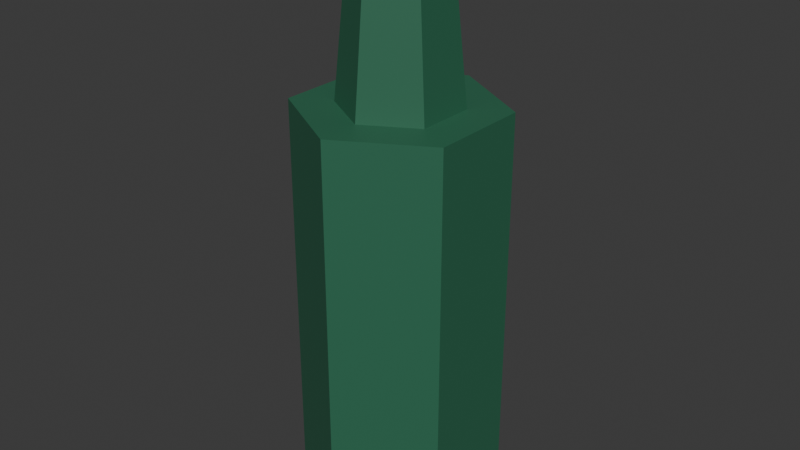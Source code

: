 # Source: bottle.blend  (saved by Blender 5.3.31; exported with 4.5.12 LTS)
import bpy
from mathutils import Matrix  # noqa: F401  (used for matrix-valued properties, if any)

bpy.ops.wm.read_factory_settings(use_empty=True)
scene = bpy.context.scene
scene.name = "FC Gary's bottle"

# ---- collections
col_collection = bpy.data.collections.new('Collection'); scene.collection.children.link(col_collection)
col_fc_asset = bpy.data.collections.new('FC_Asset'); scene.collection.children.link(col_fc_asset)
col_fc_helpers = bpy.data.collections.new('FC_Helpers'); scene.collection.children.link(col_fc_helpers)

# ---- materials (node trees are filled in below, after node groups)
mat_fc_vertexcolor = bpy.data.materials.new('FC_VertexColor')
mat_fc_vertexcolor.use_backface_culling = True
mat_fc_reference = bpy.data.materials.new('FC_Reference')
mat_fc_reference.diffuse_color = (0.55, 0.58, 0.65, 1.0)
mat_fc_label = bpy.data.materials.new('FC_Label')
mat_fc_label.diffuse_color = (0.95, 0.95, 0.95, 1.0)

# ---- material node trees
mat_fc_vertexcolor.use_nodes = True; mat_fc_vertexcolor.node_tree.nodes.clear()
_N = mat_fc_vertexcolor.node_tree.nodes; _L = mat_fc_vertexcolor.node_tree.links
n0 = _N.new('ShaderNodeBsdfPrincipled'); n0.name = 'Principled BSDF'; n0.location = (10, 300)
n0.inputs[2].default_value = 0.6
n0.inputs[10].default_value = 0.005
n1 = _N.new('ShaderNodeOutputMaterial'); n1.name = 'Material Output'; n1.location = (300, 300)
n2 = _N.new('ShaderNodeAttribute'); n2.name = 'Attribute'; n2.location = (-450, -30)
n2.attribute_name = 'Color'
_L.new(n0.outputs[0], n1.inputs[0])
_L.new(n2.outputs[0], n0.inputs[0])
n1.is_active_output = True
mat_fc_reference.use_nodes = True; mat_fc_reference.node_tree.nodes.clear()
_N = mat_fc_reference.node_tree.nodes; _L = mat_fc_reference.node_tree.links
n0 = _N.new('ShaderNodeBsdfPrincipled'); n0.name = 'Principled BSDF'; n0.location = (-200, 100)
n0.inputs[10].default_value = 0.005
n1 = _N.new('ShaderNodeOutputMaterial'); n1.name = 'Material Output'; n1.location = (200, 100)
_L.new(n0.outputs[0], n1.inputs[0])
n1.is_active_output = True
mat_fc_label.use_nodes = True; mat_fc_label.node_tree.nodes.clear()
_N = mat_fc_label.node_tree.nodes; _L = mat_fc_label.node_tree.links
n0 = _N.new('ShaderNodeBsdfPrincipled'); n0.name = 'Principled BSDF'; n0.location = (-200, 100)
n0.inputs[10].default_value = 0.005
n1 = _N.new('ShaderNodeOutputMaterial'); n1.name = 'Material Output'; n1.location = (200, 100)
_L.new(n0.outputs[0], n1.inputs[0])
n1.is_active_output = True

# ---- world
world_world = bpy.data.worlds.new('World'); scene.world = world_world
world_world.use_nodes = True; world_world.node_tree.nodes.clear()
_N = world_world.node_tree.nodes; _L = world_world.node_tree.links
n0 = _N.new('ShaderNodeOutputWorld'); n0.name = 'World Output'; n0.location = (200, 100)
n1 = _N.new('ShaderNodeBackground'); n1.name = 'Background'; n1.location = (-200, 100)
n1.inputs[0].default_value = (0.05088, 0.05088, 0.05088, 1.0)
_L.new(n1.outputs[0], n0.inputs[0])
n0.is_active_output = True
world_world.color = (0.05088, 0.05088, 0.05088)
world_world.sun_shadow_jitter_overblur = 0.0

# ---- meshes
me_mesh_0 = bpy.data.meshes.new('Mesh_0')
me_mesh_0.from_pydata([(0.0, -0.06, 0.12), (0.0, -0.06, -0.12), (0.05196, -0.03, 0.12), (0.0, -0.06, -0.12), (0.05196, -0.03, -0.12), (0.05196, -0.03, 0.12), (0.05196, -0.03, 0.12), (0.05196, -0.03, -0.12), (0.05196, 0.03, 0.12), (0.05196, -0.03, -0.12), (0.05196, 0.03, -0.12), (0.05196, 0.03, 0.12), (0.05196, 0.03, 0.12), (0.05196, 0.03, -0.12), (7.348e-18, 0.06, 0.12), (0.05196, 0.03, -0.12), (7.348e-18, 0.06, -0.12), (7.348e-18, 0.06, 0.12), (7.348e-18, 0.06, 0.12), (7.348e-18, 0.06, -0.12), (-0.05196, 0.03, 0.12), (7.348e-18, 0.06, -0.12), (-0.05196, 0.03, -0.12), (-0.05196, 0.03, 0.12), (-0.05196, 0.03, 0.12), (-0.05196, 0.03, -0.12), (-0.05196, -0.03, 0.12), (-0.05196, 0.03, -0.12), (-0.05196, -0.03, -0.12), (-0.05196, -0.03, 0.12), (-0.05196, -0.03, 0.12), (-0.05196, -0.03, -0.12), (-1.47e-17, -0.06, 0.12), (-0.05196, -0.03, -0.12), (-1.47e-17, -0.06, -0.12), (-1.47e-17, -0.06, 0.12), (0.0, -0.06, 0.12), (0.05196, -0.03, 0.12), (0.0, 0.0, 0.12), (0.05196, -0.03, 0.12), (0.05196, 0.03, 0.12), (0.0, 0.0, 0.12), (0.05196, 0.03, 0.12), (7.348e-18, 0.06, 0.12), (0.0, 0.0, 0.12), (7.348e-18, 0.06, 0.12), (-0.05196, 0.03, 0.12), (0.0, 0.0, 0.12), (-0.05196, 0.03, 0.12), (-0.05196, -0.03, 0.12), (0.0, 0.0, 0.12), (-0.05196, -0.03, 0.12), (-1.47e-17, -0.06, 0.12), (0.0, 0.0, 0.12), (0.05196, -0.03, -0.12), (0.0, -0.06, -0.12), (0.0, 0.0, -0.12), (0.05196, 0.03, -0.12), (0.05196, -0.03, -0.12), (0.0, 0.0, -0.12), (7.348e-18, 0.06, -0.12), (0.05196, 0.03, -0.12), (0.0, 0.0, -0.12), (-0.05196, 0.03, -0.12), (7.348e-18, 0.06, -0.12), (0.0, 0.0, -0.12), (-0.05196, -0.03, -0.12), (-0.05196, 0.03, -0.12), (0.0, 0.0, -0.12), (-1.47e-17, -0.06, -0.12), (-0.05196, -0.03, -0.12), (0.0, 0.0, -0.12), (0.0, -0.025, 0.22), (0.0, -0.035, 0.12), (0.02165, -0.0125, 0.22), (0.0, -0.035, 0.12), (0.03031, -0.0175, 0.12), (0.02165, -0.0125, 0.22), (0.02165, -0.0125, 0.22), (0.03031, -0.0175, 0.12), (0.02165, 0.0125, 0.22), (0.03031, -0.0175, 0.12), (0.03031, 0.0175, 0.12), (0.02165, 0.0125, 0.22), (0.02165, 0.0125, 0.22), (0.03031, 0.0175, 0.12), (3.062e-18, 0.025, 0.22), (0.03031, 0.0175, 0.12), (4.286e-18, 0.035, 0.12), (3.062e-18, 0.025, 0.22), (3.062e-18, 0.025, 0.22), (4.286e-18, 0.035, 0.12), (-0.02165, 0.0125, 0.22), (4.286e-18, 0.035, 0.12), (-0.03031, 0.0175, 0.12), (-0.02165, 0.0125, 0.22), (-0.02165, 0.0125, 0.22), (-0.03031, 0.0175, 0.12), (-0.02165, -0.0125, 0.22), (-0.03031, 0.0175, 0.12), (-0.03031, -0.0175, 0.12), (-0.02165, -0.0125, 0.22), (-0.02165, -0.0125, 0.22), (-0.03031, -0.0175, 0.12), (-6.123e-18, -0.025, 0.22), (-0.03031, -0.0175, 0.12), (-8.573e-18, -0.035, 0.12), (-6.123e-18, -0.025, 0.22), (0.0, -0.025, 0.22), (0.02165, -0.0125, 0.22), (0.0, 0.0, 0.22), (0.02165, -0.0125, 0.22), (0.02165, 0.0125, 0.22), (0.0, 0.0, 0.22), (0.02165, 0.0125, 0.22), (3.062e-18, 0.025, 0.22), (0.0, 0.0, 0.22), (3.062e-18, 0.025, 0.22), (-0.02165, 0.0125, 0.22), (0.0, 0.0, 0.22), (-0.02165, 0.0125, 0.22), (-0.02165, -0.0125, 0.22), (0.0, 0.0, 0.22), (-0.02165, -0.0125, 0.22), (-6.123e-18, -0.025, 0.22), (0.0, 0.0, 0.22), (0.03031, -0.0175, 0.12), (0.0, -0.035, 0.12), (0.0, 0.0, 0.12), (0.03031, 0.0175, 0.12), (0.03031, -0.0175, 0.12), (0.0, 0.0, 0.12), (4.286e-18, 0.035, 0.12), (0.03031, 0.0175, 0.12), (0.0, 0.0, 0.12), (-0.03031, 0.0175, 0.12), (4.286e-18, 0.035, 0.12), (0.0, 0.0, 0.12), (-0.03031, -0.0175, 0.12), (-0.03031, 0.0175, 0.12), (0.0, 0.0, 0.12), (-8.573e-18, -0.035, 0.12), (-0.03031, -0.0175, 0.12), (0.0, 0.0, 0.12)], [], [(0, 1, 2), (3, 4, 5), (6, 7, 8), (9, 10, 11), (12, 13, 14), (15, 16, 17), (18, 19, 20), (21, 22, 23), (24, 25, 26), (27, 28, 29), (30, 31, 32), (33, 34, 35), (36, 37, 38), (39, 40, 41), (42, 43, 44), (45, 46, 47), (48, 49, 50), (51, 52, 53), (54, 55, 56), (57, 58, 59), (60, 61, 62), (63, 64, 65), (66, 67, 68), (69, 70, 71), (72, 73, 74), (75, 76, 77), (78, 79, 80), (81, 82, 83), (84, 85, 86), (87, 88, 89), (90, 91, 92), (93, 94, 95), (96, 97, 98), (99, 100, 101), (102, 103, 104), (105, 106, 107), (108, 109, 110), (111, 112, 113), (114, 115, 116), (117, 118, 119), (120, 121, 122), (123, 124, 125), (126, 127, 128), (129, 130, 131), (132, 133, 134), (135, 136, 137), (138, 139, 140), (141, 142, 143)])
_ca = me_mesh_0.color_attributes.new('Color', 'BYTE_COLOR', 'CORNER')
_ca.data.foreach_set('color', [0.02624, 0.1441, 0.07819, 1.0, 0.02624, 0.1441, 0.07819, 1.0, 0.02624, 0.1441, 0.07819, 1.0, 0.02624, 0.1441, 0.07819, 1.0, 0.02624, 0.1441, 0.07819, 1.0, 0.02624, 0.1441, 0.07819, 1.0, 0.02624, 0.1441, 0.07819, 1.0, 0.02624, 0.1441, 0.07819, 1.0, 0.02624, 0.1441, 0.07819, 1.0, 0.02624, 0.1441, 0.07819, 1.0, 0.02624, 0.1441, 0.07819, 1.0, 0.02624, 0.1441, 0.07819, 1.0, 0.02624, 0.1441, 0.07819, 1.0, 0.02624, 0.1441, 0.07819, 1.0, 0.02624, 0.1441, 0.07819, 1.0, 0.02624, 0.1441, 0.07819, 1.0, 0.02624, 0.1441, 0.07819, 1.0, 0.02624, 0.1441, 0.07819, 1.0, 0.02624, 0.1441, 0.07819, 1.0, 0.02624, 0.1441, 0.07819, 1.0, 0.02624, 0.1441, 0.07819, 1.0, 0.02624, 0.1441, 0.07819, 1.0, 0.02624, 0.1441, 0.07819, 1.0, 0.02624, 0.1441, 0.07819, 1.0, 0.02624, 0.1441, 0.07819, 1.0, 0.02624, 0.1441, 0.07819, 1.0, 0.02624, 0.1441, 0.07819, 1.0, 0.02624, 0.1441, 0.07819, 1.0, 0.02624, 0.1441, 0.07819, 1.0, 0.02624, 0.1441, 0.07819, 1.0, 0.02624, 0.1441, 0.07819, 1.0, 0.02624, 0.1441, 0.07819, 1.0, 0.02624, 0.1441, 0.07819, 1.0, 0.02624, 0.1441, 0.07819, 1.0, 0.02624, 0.1441, 0.07819, 1.0, 0.02624, 0.1441, 0.07819, 1.0, 0.02624, 0.1441, 0.07819, 1.0, 0.02624, 0.1441, 0.07819, 1.0, 0.02624, 0.1441, 0.07819, 1.0, 0.02624, 0.1441, 0.07819, 1.0, 0.02624, 0.1441, 0.07819, 1.0, 0.02624, 0.1441, 0.07819, 1.0, 0.02624, 0.1441, 0.07819, 1.0, 0.02624, 0.1441, 0.07819, 1.0, 0.02624, 0.1441, 0.07819, 1.0, 0.02624, 0.1441, 0.07819, 1.0, 0.02624, 0.1441, 0.07819, 1.0, 0.02624, 0.1441, 0.07819, 1.0, 0.02624, 0.1441, 0.07819, 1.0, 0.02624, 0.1441, 0.07819, 1.0, 0.02624, 0.1441, 0.07819, 1.0, 0.02624, 0.1441, 0.07819, 1.0, 0.02624, 0.1441, 0.07819, 1.0, 0.02624, 0.1441, 0.07819, 1.0, 0.02624, 0.1441, 0.07819, 1.0, 0.02624, 0.1441, 0.07819, 1.0, 0.02624, 0.1441, 0.07819, 1.0, 0.02624, 0.1441, 0.07819, 1.0, 0.02624, 0.1441, 0.07819, 1.0, 0.02624, 0.1441, 0.07819, 1.0, 0.02624, 0.1441, 0.07819, 1.0, 0.02624, 0.1441, 0.07819, 1.0, 0.02624, 0.1441, 0.07819, 1.0, 0.02624, 0.1441, 0.07819, 1.0, 0.02624, 0.1441, 0.07819, 1.0, 0.02624, 0.1441, 0.07819, 1.0, 0.02624, 0.1441, 0.07819, 1.0, 0.02624, 0.1441, 0.07819, 1.0, 0.02624, 0.1441, 0.07819, 1.0, 0.02624, 0.1441, 0.07819, 1.0, 0.02624, 0.1441, 0.07819, 1.0, 0.02624, 0.1441, 0.07819, 1.0, 0.02624, 0.1441, 0.07819, 1.0, 0.02624, 0.1441, 0.07819, 1.0, 0.02624, 0.1441, 0.07819, 1.0, 0.02624, 0.1441, 0.07819, 1.0, 0.02624, 0.1441, 0.07819, 1.0, 0.02624, 0.1441, 0.07819, 1.0, 0.02624, 0.1441, 0.07819, 1.0, 0.02624, 0.1441, 0.07819, 1.0, 0.02624, 0.1441, 0.07819, 1.0, 0.02624, 0.1441, 0.07819, 1.0, 0.02624, 0.1441, 0.07819, 1.0, 0.02624, 0.1441, 0.07819, 1.0, 0.02624, 0.1441, 0.07819, 1.0, 0.02624, 0.1441, 0.07819, 1.0, 0.02624, 0.1441, 0.07819, 1.0, 0.02624, 0.1441, 0.07819, 1.0, 0.02624, 0.1441, 0.07819, 1.0, 0.02624, 0.1441, 0.07819, 1.0, 0.02624, 0.1441, 0.07819, 1.0, 0.02624, 0.1441, 0.07819, 1.0, 0.02624, 0.1441, 0.07819, 1.0, 0.02624, 0.1441, 0.07819, 1.0, 0.02624, 0.1441, 0.07819, 1.0, 0.02624, 0.1441, 0.07819, 1.0, 0.02624, 0.1441, 0.07819, 1.0, 0.02624, 0.1441, 0.07819, 1.0, 0.02624, 0.1441, 0.07819, 1.0, 0.02624, 0.1441, 0.07819, 1.0, 0.02624, 0.1441, 0.07819, 1.0, 0.02624, 0.1441, 0.07819, 1.0, 0.02624, 0.1441, 0.07819, 1.0, 0.02624, 0.1441, 0.07819, 1.0, 0.02624, 0.1441, 0.07819, 1.0, 0.02624, 0.1441, 0.07819, 1.0, 0.02624, 0.1441, 0.07819, 1.0, 0.02624, 0.1441, 0.07819, 1.0, 0.02624, 0.1441, 0.07819, 1.0, 0.02624, 0.1441, 0.07819, 1.0, 0.02624, 0.1441, 0.07819, 1.0, 0.02624, 0.1441, 0.07819, 1.0, 0.02624, 0.1441, 0.07819, 1.0, 0.02624, 0.1441, 0.07819, 1.0, 0.02624, 0.1441, 0.07819, 1.0, 0.02624, 0.1441, 0.07819, 1.0, 0.02624, 0.1441, 0.07819, 1.0, 0.02624, 0.1441, 0.07819, 1.0, 0.02624, 0.1441, 0.07819, 1.0, 0.02624, 0.1441, 0.07819, 1.0, 0.02624, 0.1441, 0.07819, 1.0, 0.02624, 0.1441, 0.07819, 1.0, 0.02624, 0.1441, 0.07819, 1.0, 0.02624, 0.1441, 0.07819, 1.0, 0.02624, 0.1441, 0.07819, 1.0, 0.02624, 0.1441, 0.07819, 1.0, 0.02624, 0.1441, 0.07819, 1.0, 0.02624, 0.1441, 0.07819, 1.0, 0.02624, 0.1441, 0.07819, 1.0, 0.02624, 0.1441, 0.07819, 1.0, 0.02624, 0.1441, 0.07819, 1.0, 0.02624, 0.1441, 0.07819, 1.0, 0.02624, 0.1441, 0.07819, 1.0, 0.02624, 0.1441, 0.07819, 1.0, 0.02624, 0.1441, 0.07819, 1.0, 0.02624, 0.1441, 0.07819, 1.0, 0.02624, 0.1441, 0.07819, 1.0, 0.02624, 0.1441, 0.07819, 1.0, 0.02624, 0.1441, 0.07819, 1.0, 0.02624, 0.1441, 0.07819, 1.0, 0.02624, 0.1441, 0.07819, 1.0, 0.02624, 0.1441, 0.07819, 1.0, 0.02624, 0.1441, 0.07819, 1.0, 0.02624, 0.1441, 0.07819, 1.0])
me_mesh_0.materials.append(mat_fc_vertexcolor)
me_mesh_0.update()
me_fc_ref_person = bpy.data.meshes.new('FC_REF_person')
me_fc_ref_person.from_pydata([(0.03, -0.1, 0.0), (0.21, -0.1, 0.0), (0.21, 0.1, 0.0), (0.03, 0.1, 0.0), (0.03, -0.1, 0.85), (0.21, -0.1, 0.85), (0.21, 0.1, 0.85), (0.03, 0.1, 0.85), (-0.21, -0.1, 0.0), (-0.03, -0.1, 0.0), (-0.03, 0.1, 0.0), (-0.21, 0.1, 0.0), (-0.21, -0.1, 0.85), (-0.03, -0.1, 0.85), (-0.03, 0.1, 0.85), (-0.21, 0.1, 0.85), (-0.25, -0.15, 0.85), (0.25, -0.15, 0.85), (0.25, 0.15, 0.85), (-0.25, 0.15, 0.85), (-0.25, -0.15, 1.49), (0.25, -0.15, 1.49), (0.25, 0.15, 1.49), (-0.25, 0.15, 1.49), (0.26, -0.075, 0.87), (0.4, -0.075, 0.87), (0.4, 0.075, 0.87), (0.26, 0.075, 0.87), (0.26, -0.075, 1.49), (0.4, -0.075, 1.49), (0.4, 0.075, 1.49), (0.26, 0.075, 1.49), (-0.4, -0.075, 0.87), (-0.26, -0.075, 0.87), (-0.26, 0.075, 0.87), (-0.4, 0.075, 0.87), (-0.4, -0.075, 1.49), (-0.26, -0.075, 1.49), (-0.26, 0.075, 1.49), (-0.4, 0.075, 1.49), (-0.22, -0.22, 1.49), (0.22, -0.22, 1.49), (0.22, 0.22, 1.49), (-0.22, 0.22, 1.49), (-0.22, -0.22, 1.93), (0.22, -0.22, 1.93), (0.22, 0.22, 1.93), (-0.22, 0.22, 1.93)], [], [(0, 3, 2, 1), (4, 5, 6, 7), (0, 1, 5, 4), (1, 2, 6, 5), (2, 3, 7, 6), (3, 0, 4, 7), (8, 11, 10, 9), (12, 13, 14, 15), (8, 9, 13, 12), (9, 10, 14, 13), (10, 11, 15, 14), (11, 8, 12, 15), (16, 19, 18, 17), (20, 21, 22, 23), (16, 17, 21, 20), (17, 18, 22, 21), (18, 19, 23, 22), (19, 16, 20, 23), (24, 27, 26, 25), (28, 29, 30, 31), (24, 25, 29, 28), (25, 26, 30, 29), (26, 27, 31, 30), (27, 24, 28, 31), (32, 35, 34, 33), (36, 37, 38, 39), (32, 33, 37, 36), (33, 34, 38, 37), (34, 35, 39, 38), (35, 32, 36, 39), (40, 43, 42, 41), (44, 45, 46, 47), (40, 41, 45, 44), (41, 42, 46, 45), (42, 43, 47, 46), (43, 40, 44, 47)])
me_fc_ref_person.materials.append(mat_fc_reference)
me_fc_ref_person.update()

# ---- curves / text
txt_label_title = bpy.data.curves.new('LABEL title', 'FONT')
txt_label_title.dimensions = '2D'
txt_label_title.body = "Gary's bottle  ·  assets/bottle.glb"
txt_label_title.materials.append(mat_fc_label)
txt_label_title.size = 0.28
txt_label_title.space_line = 1.25
txt_label_notes = bpy.data.curves.new('LABEL notes', 'FONT')
txt_label_notes.dimensions = '2D'
txt_label_notes.body = 'Visual only. Keep it about this size; gameplay sizes\nare fixed in code.'
txt_label_notes.materials.append(mat_fc_label)
txt_label_notes.size = 0.12
txt_label_notes.space_line = 1.25

# ---- objects
ob_body = bpy.data.objects.new('body', me_mesh_0)
ob_bottle = bpy.data.objects.new('bottle', None)
ob_front__game_forward = bpy.data.objects.new('FRONT (game forward)', None)
ob_ref_person_1_75_m = bpy.data.objects.new('REF person 1.75 m', me_fc_ref_person)
ob_label_title = bpy.data.objects.new('LABEL title', txt_label_title)
ob_label_notes = bpy.data.objects.new('LABEL notes', txt_label_notes)

# ---- transforms, parenting, visibility, modifiers, constraints
ob_body.parent = ob_bottle
ob_body.location = (0.0, 0.0, 0.0)
ob_body.rotation_mode = 'QUATERNION'
ob_body.rotation_quaternion = (1.0, 0.0, 0.0, 0.0)
ob_bottle.location = (0.0, 0.0, 0.0)
ob_bottle.rotation_mode = 'QUATERNION'
ob_bottle.rotation_quaternion = (1.0, 0.0, 0.0, 0.0)
ob_bottle.empty_display_size = 0.4
ob_bottle.show_name = True
ob_bottle.show_in_front = True
ob_front__game_forward.location = (0.0, 0.0, 0.02)
ob_front__game_forward.rotation_euler = (1.571, 0.0, 0.0)
ob_front__game_forward.empty_display_type = 'SINGLE_ARROW'
ob_front__game_forward.hide_select = True
ob_front__game_forward.show_name = True
ob_front__game_forward.show_in_front = True
ob_ref_person_1_75_m.location = (0.952, 0.0, 0.0)
ob_ref_person_1_75_m.color = (0.55, 0.58, 0.65, 1.0)
ob_ref_person_1_75_m.hide_select = True
ob_ref_person_1_75_m.hide_render = True
ob_ref_person_1_75_m.display_type = 'SOLID'
ob_ref_person_1_75_m.show_name = True
ob_label_title.location = (-0.05196, 2.06, 2.7)
ob_label_title.rotation_euler = (1.571, 0.0, 0.0)
ob_label_title.color = (1.0, 0.8, 0.25, 1.0)
ob_label_title.hide_select = True
ob_label_title.hide_render = True
ob_label_notes.location = (-0.05196, 2.06, 2.4)
ob_label_notes.rotation_euler = (1.571, 0.0, 0.0)
ob_label_notes.color = (0.95, 0.95, 0.95, 1.0)
ob_label_notes.hide_select = True
ob_label_notes.hide_render = True

# ---- collection membership
col_fc_asset.objects.link(ob_body)
col_fc_asset.objects.link(ob_bottle)
col_fc_helpers.objects.link(ob_front__game_forward)
col_fc_helpers.objects.link(ob_ref_person_1_75_m)
col_fc_helpers.objects.link(ob_label_title)
col_fc_helpers.objects.link(ob_label_notes)

# ---- scene / render settings (as saved in the file)
scene.frame_start = 1; scene.frame_end = 250; scene.frame_set(1)
scene.render.engine = 'BLENDER_EEVEE_NEXT'
scene.render.bake_bias = 0.0
scene.render.bake_samples = 0
scene.render.compositor_device = 'GPU'
scene.eevee.use_volume_custom_range = False
scene.eevee.fast_gi_thickness_near = 0.1
scene.eevee.fast_gi_thickness_far = 0.0
scene.eevee.ray_tracing_options.screen_trace_thickness = 0.1
bpy.context.view_layer.update()

# ---- added for rendering (the .blend has no active camera and no usable light): camera, sun
cam_auto = bpy.data.cameras.new('AutoCamera')
cam_auto.lens = 50.0
cam_auto.sensor_width = 36.0
cam_auto.clip_end = 1000.0
ob_auto_camera = bpy.data.objects.new('AutoCamera', cam_auto)
scene.collection.objects.link(ob_auto_camera)
ob_auto_camera.location = (0.347175, -0.41661, 0.32774)
ob_auto_camera.rotation_euler = (1.09748, -7.21219e-08, 0.694738)
scene.camera = ob_auto_camera
light_auto_sun = bpy.data.lights.new('AutoSun', 'SUN')
light_auto_sun.energy = 3.0
light_auto_sun.angle = 0.0523599
ob_auto_sun = bpy.data.objects.new('AutoSun', light_auto_sun)
scene.collection.objects.link(ob_auto_sun)
ob_auto_sun.rotation_euler = (0.872665, 0.174533, 0.523599)
bpy.context.view_layer.update()
